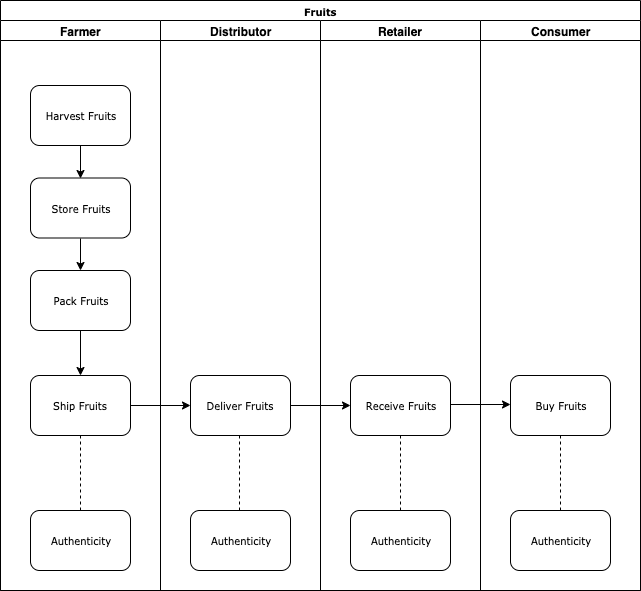

The diagram above was exported from draw.io. Its source (the exported page's mxGraphModel, read from the mxfile embedded in the PNG):
<mxGraphModel dx="781" dy="490" grid="1" gridSize="10" guides="1" tooltips="1" connect="1" arrows="1" fold="1" page="1" pageScale="1" pageWidth="1100" pageHeight="850" background="#ffffff" math="0" shadow="0">
  <root>
    <mxCell id="0" />
    <mxCell id="1" parent="0" />
    <mxCell id="77e6c97f196da883-1" value="Fruits" style="swimlane;html=1;childLayout=stackLayout;startSize=20;rounded=0;shadow=0;labelBackgroundColor=none;strokeColor=#000000;strokeWidth=1;fillColor=#ffffff;fontFamily=Verdana;fontSize=8;fontColor=#000000;align=center;" parent="1" vertex="1">
      <mxGeometry x="70" y="40" width="640" height="590" as="geometry" />
    </mxCell>
    <mxCell id="77e6c97f196da883-2" value="Farmer" style="swimlane;html=1;startSize=20;" parent="77e6c97f196da883-1" vertex="1">
      <mxGeometry y="20" width="160" height="570" as="geometry" />
    </mxCell>
    <mxCell id="77e6c97f196da883-8" value="Harvest Fruits" style="rounded=1;whiteSpace=wrap;html=1;shadow=0;labelBackgroundColor=none;strokeColor=#000000;strokeWidth=1;fillColor=#ffffff;fontFamily=Verdana;fontSize=8;fontColor=#000000;align=center;" parent="77e6c97f196da883-2" vertex="1">
      <mxGeometry x="30" y="65" width="100" height="60" as="geometry" />
    </mxCell>
    <mxCell id="77e6c97f196da883-9" value="Store Fruits" style="rounded=1;whiteSpace=wrap;html=1;shadow=0;labelBackgroundColor=none;strokeColor=#000000;strokeWidth=1;fillColor=#ffffff;fontFamily=Verdana;fontSize=8;fontColor=#000000;align=center;" parent="77e6c97f196da883-2" vertex="1">
      <mxGeometry x="30" y="157.5" width="100" height="60" as="geometry" />
    </mxCell>
    <mxCell id="My_XlyARLZ03Y9Xn_X68-1" value="" style="endArrow=classic;html=1;exitX=0.5;exitY=1;exitDx=0;exitDy=0;entryX=0.5;entryY=0;entryDx=0;entryDy=0;" edge="1" parent="77e6c97f196da883-2" source="77e6c97f196da883-8" target="77e6c97f196da883-9">
      <mxGeometry width="50" height="50" relative="1" as="geometry">
        <mxPoint x="90" y="480" as="sourcePoint" />
        <mxPoint x="70" y="150" as="targetPoint" />
      </mxGeometry>
    </mxCell>
    <mxCell id="My_XlyARLZ03Y9Xn_X68-2" value="Pack Fruits" style="rounded=1;whiteSpace=wrap;html=1;shadow=0;labelBackgroundColor=none;strokeColor=#000000;strokeWidth=1;fillColor=#ffffff;fontFamily=Verdana;fontSize=8;fontColor=#000000;align=center;" vertex="1" parent="77e6c97f196da883-2">
      <mxGeometry x="30" y="250" width="100" height="60" as="geometry" />
    </mxCell>
    <mxCell id="My_XlyARLZ03Y9Xn_X68-3" value="" style="endArrow=classic;html=1;exitX=0.5;exitY=1;exitDx=0;exitDy=0;entryX=0.5;entryY=0;entryDx=0;entryDy=0;" edge="1" parent="77e6c97f196da883-2" source="77e6c97f196da883-9" target="My_XlyARLZ03Y9Xn_X68-2">
      <mxGeometry width="50" height="50" relative="1" as="geometry">
        <mxPoint x="80" y="135" as="sourcePoint" />
        <mxPoint x="80" y="165" as="targetPoint" />
      </mxGeometry>
    </mxCell>
    <mxCell id="My_XlyARLZ03Y9Xn_X68-4" value="Ship Fruits" style="rounded=1;whiteSpace=wrap;html=1;shadow=0;labelBackgroundColor=none;strokeColor=#000000;strokeWidth=1;fillColor=#ffffff;fontFamily=Verdana;fontSize=8;fontColor=#000000;align=center;" vertex="1" parent="77e6c97f196da883-2">
      <mxGeometry x="30" y="355" width="100" height="60" as="geometry" />
    </mxCell>
    <mxCell id="My_XlyARLZ03Y9Xn_X68-5" value="" style="endArrow=classic;html=1;exitX=0.5;exitY=1;exitDx=0;exitDy=0;" edge="1" parent="77e6c97f196da883-2" source="My_XlyARLZ03Y9Xn_X68-2" target="My_XlyARLZ03Y9Xn_X68-4">
      <mxGeometry width="50" height="50" relative="1" as="geometry">
        <mxPoint x="80" y="225" as="sourcePoint" />
        <mxPoint x="80" y="260" as="targetPoint" />
      </mxGeometry>
    </mxCell>
    <mxCell id="My_XlyARLZ03Y9Xn_X68-7" value="Authenticity" style="rounded=1;whiteSpace=wrap;html=1;shadow=0;labelBackgroundColor=none;strokeColor=#000000;strokeWidth=1;fillColor=#ffffff;fontFamily=Verdana;fontSize=8;fontColor=#000000;align=center;" vertex="1" parent="77e6c97f196da883-2">
      <mxGeometry x="30" y="490" width="100" height="60" as="geometry" />
    </mxCell>
    <mxCell id="My_XlyARLZ03Y9Xn_X68-8" value="" style="endArrow=none;dashed=1;html=1;entryX=0.5;entryY=1;entryDx=0;entryDy=0;exitX=0.5;exitY=0;exitDx=0;exitDy=0;" edge="1" parent="77e6c97f196da883-2" source="My_XlyARLZ03Y9Xn_X68-7" target="My_XlyARLZ03Y9Xn_X68-4">
      <mxGeometry width="50" height="50" relative="1" as="geometry">
        <mxPoint x="50" y="480" as="sourcePoint" />
        <mxPoint x="100" y="430" as="targetPoint" />
      </mxGeometry>
    </mxCell>
    <mxCell id="77e6c97f196da883-3" value="Distributor" style="swimlane;html=1;startSize=20;" parent="77e6c97f196da883-1" vertex="1">
      <mxGeometry x="160" y="20" width="160" height="570" as="geometry" />
    </mxCell>
    <mxCell id="My_XlyARLZ03Y9Xn_X68-9" value="Deliver Fruits" style="rounded=1;whiteSpace=wrap;html=1;shadow=0;labelBackgroundColor=none;strokeColor=#000000;strokeWidth=1;fillColor=#ffffff;fontFamily=Verdana;fontSize=8;fontColor=#000000;align=center;" vertex="1" parent="77e6c97f196da883-3">
      <mxGeometry x="30" y="355" width="100" height="60" as="geometry" />
    </mxCell>
    <mxCell id="My_XlyARLZ03Y9Xn_X68-13" value="Authenticity" style="rounded=1;whiteSpace=wrap;html=1;shadow=0;labelBackgroundColor=none;strokeColor=#000000;strokeWidth=1;fillColor=#ffffff;fontFamily=Verdana;fontSize=8;fontColor=#000000;align=center;" vertex="1" parent="77e6c97f196da883-3">
      <mxGeometry x="30" y="490" width="100" height="60" as="geometry" />
    </mxCell>
    <mxCell id="My_XlyARLZ03Y9Xn_X68-18" value="" style="endArrow=none;dashed=1;html=1;entryX=0.5;entryY=1;entryDx=0;entryDy=0;exitX=0.5;exitY=0;exitDx=0;exitDy=0;" edge="1" parent="77e6c97f196da883-3">
      <mxGeometry width="50" height="50" relative="1" as="geometry">
        <mxPoint x="79" y="490" as="sourcePoint" />
        <mxPoint x="79" y="415" as="targetPoint" />
      </mxGeometry>
    </mxCell>
    <mxCell id="77e6c97f196da883-5" value="Retailer" style="swimlane;html=1;startSize=20;" parent="77e6c97f196da883-1" vertex="1">
      <mxGeometry x="320" y="20" width="160" height="570" as="geometry" />
    </mxCell>
    <mxCell id="My_XlyARLZ03Y9Xn_X68-11" value="Receive Fruits" style="rounded=1;whiteSpace=wrap;html=1;shadow=0;labelBackgroundColor=none;strokeColor=#000000;strokeWidth=1;fillColor=#ffffff;fontFamily=Verdana;fontSize=8;fontColor=#000000;align=center;" vertex="1" parent="77e6c97f196da883-5">
      <mxGeometry x="30" y="355" width="100" height="60" as="geometry" />
    </mxCell>
    <mxCell id="My_XlyARLZ03Y9Xn_X68-14" value="Authenticity" style="rounded=1;whiteSpace=wrap;html=1;shadow=0;labelBackgroundColor=none;strokeColor=#000000;strokeWidth=1;fillColor=#ffffff;fontFamily=Verdana;fontSize=8;fontColor=#000000;align=center;" vertex="1" parent="77e6c97f196da883-5">
      <mxGeometry x="30" y="490" width="100" height="60" as="geometry" />
    </mxCell>
    <mxCell id="My_XlyARLZ03Y9Xn_X68-16" value="" style="endArrow=classic;html=1;exitX=1;exitY=0.5;exitDx=0;exitDy=0;entryX=0;entryY=0.5;entryDx=0;entryDy=0;" edge="1" parent="77e6c97f196da883-5">
      <mxGeometry width="50" height="50" relative="1" as="geometry">
        <mxPoint x="-30" y="385" as="sourcePoint" />
        <mxPoint x="30" y="385" as="targetPoint" />
      </mxGeometry>
    </mxCell>
    <mxCell id="My_XlyARLZ03Y9Xn_X68-19" value="" style="endArrow=none;dashed=1;html=1;entryX=0.5;entryY=1;entryDx=0;entryDy=0;exitX=0.5;exitY=0;exitDx=0;exitDy=0;" edge="1" parent="77e6c97f196da883-5">
      <mxGeometry width="50" height="50" relative="1" as="geometry">
        <mxPoint x="80" y="490" as="sourcePoint" />
        <mxPoint x="80" y="415" as="targetPoint" />
      </mxGeometry>
    </mxCell>
    <mxCell id="My_XlyARLZ03Y9Xn_X68-6" value="Consumer" style="swimlane;html=1;startSize=20;" vertex="1" parent="77e6c97f196da883-1">
      <mxGeometry x="480" y="20" width="160" height="570" as="geometry" />
    </mxCell>
    <mxCell id="My_XlyARLZ03Y9Xn_X68-12" value="Buy Fruits" style="rounded=1;whiteSpace=wrap;html=1;shadow=0;labelBackgroundColor=none;strokeColor=#000000;strokeWidth=1;fillColor=#ffffff;fontFamily=Verdana;fontSize=8;fontColor=#000000;align=center;" vertex="1" parent="My_XlyARLZ03Y9Xn_X68-6">
      <mxGeometry x="30" y="355" width="100" height="60" as="geometry" />
    </mxCell>
    <mxCell id="My_XlyARLZ03Y9Xn_X68-15" value="Authenticity" style="rounded=1;whiteSpace=wrap;html=1;shadow=0;labelBackgroundColor=none;strokeColor=#000000;strokeWidth=1;fillColor=#ffffff;fontFamily=Verdana;fontSize=8;fontColor=#000000;align=center;" vertex="1" parent="My_XlyARLZ03Y9Xn_X68-6">
      <mxGeometry x="30" y="490" width="100" height="60" as="geometry" />
    </mxCell>
    <mxCell id="My_XlyARLZ03Y9Xn_X68-17" value="" style="endArrow=classic;html=1;exitX=1;exitY=0.5;exitDx=0;exitDy=0;entryX=0;entryY=0.5;entryDx=0;entryDy=0;" edge="1" parent="My_XlyARLZ03Y9Xn_X68-6">
      <mxGeometry width="50" height="50" relative="1" as="geometry">
        <mxPoint x="-30" y="384" as="sourcePoint" />
        <mxPoint x="30" y="384" as="targetPoint" />
      </mxGeometry>
    </mxCell>
    <mxCell id="My_XlyARLZ03Y9Xn_X68-20" value="" style="endArrow=none;dashed=1;html=1;entryX=0.5;entryY=1;entryDx=0;entryDy=0;exitX=0.5;exitY=0;exitDx=0;exitDy=0;" edge="1" parent="My_XlyARLZ03Y9Xn_X68-6">
      <mxGeometry width="50" height="50" relative="1" as="geometry">
        <mxPoint x="80" y="490" as="sourcePoint" />
        <mxPoint x="80" y="415" as="targetPoint" />
      </mxGeometry>
    </mxCell>
    <mxCell id="My_XlyARLZ03Y9Xn_X68-10" value="" style="endArrow=classic;html=1;exitX=1;exitY=0.5;exitDx=0;exitDy=0;entryX=0;entryY=0.5;entryDx=0;entryDy=0;" edge="1" parent="77e6c97f196da883-1" source="My_XlyARLZ03Y9Xn_X68-4" target="My_XlyARLZ03Y9Xn_X68-9">
      <mxGeometry width="50" height="50" relative="1" as="geometry">
        <mxPoint x="100" y="470" as="sourcePoint" />
        <mxPoint x="150" y="420" as="targetPoint" />
      </mxGeometry>
    </mxCell>
  </root>
</mxGraphModel>